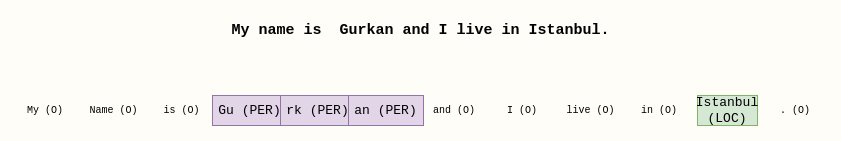

The diagram above was exported from draw.io. Its source (the exported page's mxGraphModel, read from the mxfile embedded in the PNG):
<mxGraphModel dx="1350" dy="878" grid="1" gridSize="10" guides="1" tooltips="1" connect="1" arrows="1" fold="1" page="1" pageScale="1" pageWidth="850" pageHeight="1100" background="#FFFDF7" math="0" shadow="0">
  <root>
    <mxCell id="B4iqnDUieLdrGRQax4vh-0" />
    <mxCell id="B4iqnDUieLdrGRQax4vh-1" parent="B4iqnDUieLdrGRQax4vh-0" />
    <mxCell id="B4iqnDUieLdrGRQax4vh-45" value="&lt;font face=&quot;Courier New&quot; style=&quot;font-size: 15px&quot;&gt;&lt;b&gt;My name is&amp;nbsp; Gurkan and I live in Istanbul.&lt;/b&gt;&lt;/font&gt;" style="text;html=1;strokeColor=none;fillColor=none;align=center;verticalAlign=middle;whiteSpace=wrap;rounded=0;" vertex="1" parent="B4iqnDUieLdrGRQax4vh-1">
      <mxGeometry x="168" y="40" width="515" height="30" as="geometry" />
    </mxCell>
    <mxCell id="B4iqnDUieLdrGRQax4vh-51" value="My (O)" style="text;html=1;strokeColor=none;fillColor=none;align=center;verticalAlign=middle;whiteSpace=wrap;rounded=0;fontFamily=Courier New;fontSize=10;" vertex="1" parent="B4iqnDUieLdrGRQax4vh-1">
      <mxGeometry x="20" y="120" width="60" height="30" as="geometry" />
    </mxCell>
    <mxCell id="B4iqnDUieLdrGRQax4vh-52" value="Name (O)" style="text;html=1;strokeColor=none;fillColor=none;align=center;verticalAlign=middle;whiteSpace=wrap;rounded=0;fontFamily=Courier New;fontSize=10;" vertex="1" parent="B4iqnDUieLdrGRQax4vh-1">
      <mxGeometry x="81" y="120" width="75" height="30" as="geometry" />
    </mxCell>
    <mxCell id="B4iqnDUieLdrGRQax4vh-53" value="is (O)" style="text;html=1;strokeColor=none;fillColor=none;align=center;verticalAlign=middle;whiteSpace=wrap;rounded=0;fontFamily=Courier New;fontSize=10;" vertex="1" parent="B4iqnDUieLdrGRQax4vh-1">
      <mxGeometry x="149" y="120" width="75" height="30" as="geometry" />
    </mxCell>
    <mxCell id="B4iqnDUieLdrGRQax4vh-54" value="Gu (PER)" style="text;html=1;strokeColor=#9673a6;fillColor=#e1d5e7;align=center;verticalAlign=middle;whiteSpace=wrap;rounded=0;fontFamily=Courier New;fontSize=13;" vertex="1" parent="B4iqnDUieLdrGRQax4vh-1">
      <mxGeometry x="217" y="120" width="75" height="30" as="geometry" />
    </mxCell>
    <mxCell id="B4iqnDUieLdrGRQax4vh-55" value="rk (PER)" style="text;html=1;strokeColor=#9673a6;fillColor=#e1d5e7;align=center;verticalAlign=middle;whiteSpace=wrap;rounded=0;fontFamily=Courier New;fontSize=13;" vertex="1" parent="B4iqnDUieLdrGRQax4vh-1">
      <mxGeometry x="285" y="120" width="75" height="30" as="geometry" />
    </mxCell>
    <mxCell id="B4iqnDUieLdrGRQax4vh-56" value="an (PER)" style="text;html=1;strokeColor=#9673a6;fillColor=#e1d5e7;align=center;verticalAlign=middle;whiteSpace=wrap;rounded=0;fontFamily=Courier New;fontSize=13;" vertex="1" parent="B4iqnDUieLdrGRQax4vh-1">
      <mxGeometry x="353" y="120" width="75" height="30" as="geometry" />
    </mxCell>
    <mxCell id="B4iqnDUieLdrGRQax4vh-57" value="and (O)" style="text;html=1;strokeColor=none;fillColor=none;align=center;verticalAlign=middle;whiteSpace=wrap;rounded=0;fontFamily=Courier New;fontSize=10;" vertex="1" parent="B4iqnDUieLdrGRQax4vh-1">
      <mxGeometry x="429" y="120" width="60" height="30" as="geometry" />
    </mxCell>
    <mxCell id="B4iqnDUieLdrGRQax4vh-58" value="I (O)" style="text;html=1;strokeColor=none;fillColor=none;align=center;verticalAlign=middle;whiteSpace=wrap;rounded=0;fontFamily=Courier New;fontSize=10;" vertex="1" parent="B4iqnDUieLdrGRQax4vh-1">
      <mxGeometry x="497" y="120" width="60" height="30" as="geometry" />
    </mxCell>
    <mxCell id="B4iqnDUieLdrGRQax4vh-59" value="live (O)" style="text;html=1;strokeColor=none;fillColor=none;align=center;verticalAlign=middle;whiteSpace=wrap;rounded=0;fontFamily=Courier New;fontSize=10;" vertex="1" parent="B4iqnDUieLdrGRQax4vh-1">
      <mxGeometry x="563" y="120" width="65" height="30" as="geometry" />
    </mxCell>
    <mxCell id="B4iqnDUieLdrGRQax4vh-60" value="in (O)" style="text;html=1;strokeColor=none;fillColor=none;align=center;verticalAlign=middle;whiteSpace=wrap;rounded=0;fontFamily=Courier New;fontSize=10;" vertex="1" parent="B4iqnDUieLdrGRQax4vh-1">
      <mxGeometry x="634" y="120" width="60" height="30" as="geometry" />
    </mxCell>
    <mxCell id="B4iqnDUieLdrGRQax4vh-61" value="Istanbul (LOC)" style="text;html=1;strokeColor=#82b366;fillColor=#d5e8d4;align=center;verticalAlign=middle;whiteSpace=wrap;rounded=0;fontFamily=Courier New;fontSize=13;" vertex="1" parent="B4iqnDUieLdrGRQax4vh-1">
      <mxGeometry x="702" y="120" width="60" height="30" as="geometry" />
    </mxCell>
    <mxCell id="B4iqnDUieLdrGRQax4vh-62" value=". (O)" style="text;html=1;strokeColor=none;fillColor=none;align=center;verticalAlign=middle;whiteSpace=wrap;rounded=0;fontFamily=Courier New;fontSize=10;" vertex="1" parent="B4iqnDUieLdrGRQax4vh-1">
      <mxGeometry x="770" y="120" width="60" height="30" as="geometry" />
    </mxCell>
  </root>
</mxGraphModel>